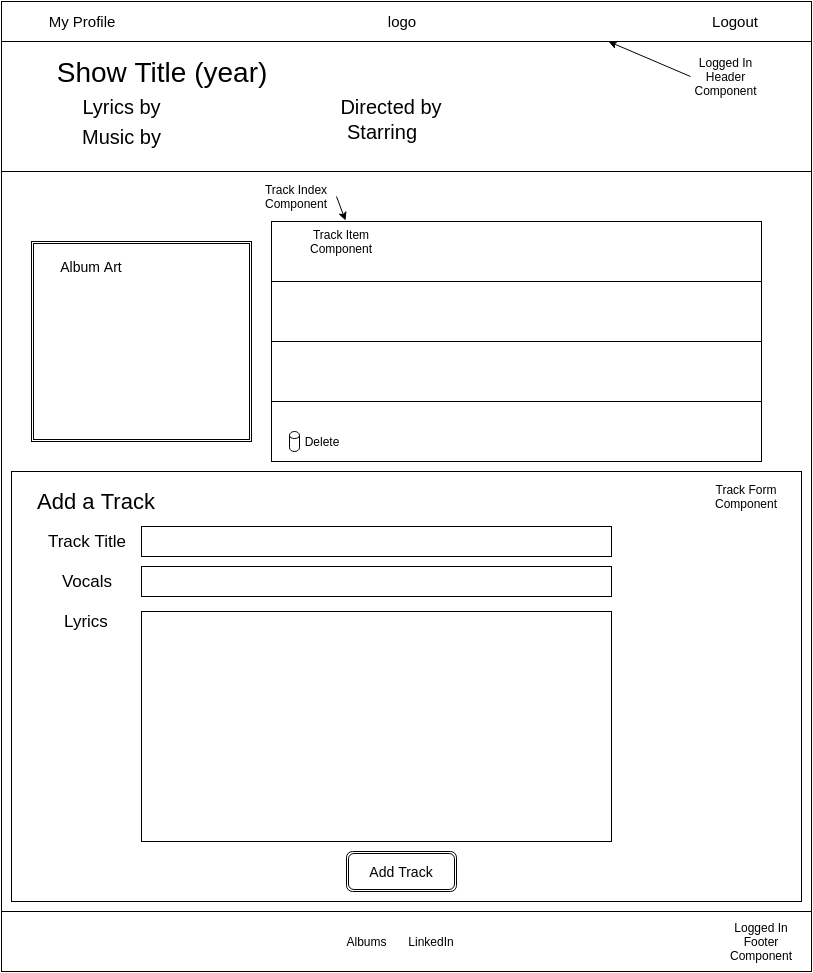

The diagram above was exported from draw.io. Its source (the exported page's mxGraphModel, read from the mxfile embedded in the PNG):
<mxGraphModel dx="811" dy="479" grid="1" gridSize="10" guides="1" tooltips="1" connect="1" arrows="1" fold="1" page="1" pageScale="1" pageWidth="850" pageHeight="1100" background="#ffffff" math="0" shadow="0">
  <root>
    <mxCell id="0" />
    <mxCell id="1" parent="0" />
    <mxCell id="2" value="" style="whiteSpace=wrap;html=1;strokeWidth=1;fontSize=15;" vertex="1" parent="1">
      <mxGeometry x="10" y="10" width="810" height="970" as="geometry" />
    </mxCell>
    <mxCell id="51" value="" style="whiteSpace=wrap;html=1;strokeWidth=1;fontSize=17;" vertex="1" parent="1">
      <mxGeometry x="20" y="480" width="790" height="430" as="geometry" />
    </mxCell>
    <mxCell id="24" value="" style="whiteSpace=wrap;html=1;strokeWidth=1;fontSize=20;" vertex="1" parent="1">
      <mxGeometry x="10" y="50" width="810" height="130" as="geometry" />
    </mxCell>
    <mxCell id="3" value="" style="whiteSpace=wrap;html=1;strokeWidth=1;fontSize=20;" vertex="1" parent="1">
      <mxGeometry x="10" y="10" width="810" height="40" as="geometry" />
    </mxCell>
    <mxCell id="4" value="My Profile" style="text;html=1;strokeColor=none;fillColor=none;align=center;verticalAlign=middle;whiteSpace=wrap;fontSize=15;" vertex="1" parent="1">
      <mxGeometry x="40" y="20" width="100" height="20" as="geometry" />
    </mxCell>
    <mxCell id="5" value="Logout" style="text;html=1;strokeColor=none;fillColor=none;align=center;verticalAlign=middle;whiteSpace=wrap;fontSize=15;" vertex="1" parent="1">
      <mxGeometry x="710" y="20" width="68" height="20" as="geometry" />
    </mxCell>
    <mxCell id="6" value="logo" style="text;html=1;strokeColor=none;fillColor=none;align=center;verticalAlign=middle;whiteSpace=wrap;fontSize=15;" vertex="1" parent="1">
      <mxGeometry x="390" y="20" width="40" height="20" as="geometry" />
    </mxCell>
    <mxCell id="7" value="Show Title (year)" style="text;html=1;strokeColor=none;fillColor=none;align=center;verticalAlign=middle;whiteSpace=wrap;fontSize=28;" vertex="1" parent="1">
      <mxGeometry x="50" y="60" width="240" height="40" as="geometry" />
    </mxCell>
    <mxCell id="8" value="" style="whiteSpace=wrap;html=1;strokeWidth=1;fontSize=28;" vertex="1" parent="1">
      <mxGeometry x="280" y="230" width="490" height="60" as="geometry" />
    </mxCell>
    <mxCell id="9" value="" style="whiteSpace=wrap;html=1;strokeWidth=1;fontSize=28;" vertex="1" parent="1">
      <mxGeometry x="280" y="290" width="490" height="60" as="geometry" />
    </mxCell>
    <mxCell id="10" value="" style="whiteSpace=wrap;html=1;strokeWidth=1;fontSize=28;" vertex="1" parent="1">
      <mxGeometry x="280" y="350" width="490" height="60" as="geometry" />
    </mxCell>
    <mxCell id="11" value="" style="whiteSpace=wrap;html=1;strokeWidth=1;fontSize=28;" vertex="1" parent="1">
      <mxGeometry x="280" y="410" width="490" height="60" as="geometry" />
    </mxCell>
    <mxCell id="12" value="Track Index Component" style="text;html=1;strokeColor=none;fillColor=none;align=center;verticalAlign=middle;whiteSpace=wrap;fontSize=12;" vertex="1" parent="1">
      <mxGeometry x="265" y="190" width="80" height="30" as="geometry" />
    </mxCell>
    <mxCell id="15" value="" style="endArrow=classic;html=1;fontSize=12;entryX=0.152;entryY=-0.017;entryPerimeter=0;exitX=1;exitY=0.5;" edge="1" parent="1" source="12" target="8">
      <mxGeometry width="50" height="50" relative="1" as="geometry">
        <mxPoint x="115" y="220" as="sourcePoint" />
        <mxPoint x="165" y="170" as="targetPoint" />
      </mxGeometry>
    </mxCell>
    <mxCell id="16" value="Track Item Component" style="text;html=1;strokeColor=none;fillColor=none;align=center;verticalAlign=middle;whiteSpace=wrap;fontSize=12;" vertex="1" parent="1">
      <mxGeometry x="305" y="240" width="90" height="20" as="geometry" />
    </mxCell>
    <mxCell id="17" value="" style="whiteSpace=wrap;html=1;strokeWidth=1;fontSize=12;" vertex="1" parent="1">
      <mxGeometry x="10" y="920" width="810" height="60" as="geometry" />
    </mxCell>
    <mxCell id="18" value="Albums" style="text;html=1;strokeColor=none;fillColor=none;align=center;verticalAlign=middle;whiteSpace=wrap;fontSize=12;" vertex="1" parent="1">
      <mxGeometry x="355" y="940" width="40" height="20" as="geometry" />
    </mxCell>
    <mxCell id="22" value="LinkedIn" style="text;html=1;strokeColor=none;fillColor=none;align=center;verticalAlign=middle;whiteSpace=wrap;fontSize=12;" vertex="1" parent="1">
      <mxGeometry x="415" y="940" width="50" height="20" as="geometry" />
    </mxCell>
    <mxCell id="23" value="Lyrics by" style="text;html=1;strokeColor=none;fillColor=none;align=center;verticalAlign=middle;whiteSpace=wrap;fontSize=20;" vertex="1" parent="1">
      <mxGeometry x="73" y="100" width="115" height="30" as="geometry" />
    </mxCell>
    <mxCell id="25" value="Music by" style="text;html=1;strokeColor=none;fillColor=none;align=center;verticalAlign=middle;whiteSpace=wrap;fontSize=20;" vertex="1" parent="1">
      <mxGeometry x="73" y="130" width="115" height="30" as="geometry" />
    </mxCell>
    <mxCell id="27" value="Directed by" style="text;html=1;strokeColor=none;fillColor=none;align=center;verticalAlign=middle;whiteSpace=wrap;fontSize=20;" vertex="1" parent="1">
      <mxGeometry x="340" y="105" width="120" height="20" as="geometry" />
    </mxCell>
    <mxCell id="28" value="Starring" style="text;html=1;strokeColor=none;fillColor=none;align=center;verticalAlign=middle;whiteSpace=wrap;fontSize=20;" vertex="1" parent="1">
      <mxGeometry x="345" y="130" width="90" height="20" as="geometry" />
    </mxCell>
    <mxCell id="31" value="" style="shape=ext;double=1;whiteSpace=wrap;html=1;strokeWidth=1;fontSize=14;" vertex="1" parent="1">
      <mxGeometry x="40" y="250" width="220" height="200" as="geometry" />
    </mxCell>
    <mxCell id="32" value="Album Art" style="text;html=1;strokeColor=none;fillColor=none;align=center;verticalAlign=middle;whiteSpace=wrap;fontSize=14;direction=south;" vertex="1" parent="1">
      <mxGeometry x="60" y="260" width="80" height="30" as="geometry" />
    </mxCell>
    <mxCell id="34" value="Logged In Header Component" style="text;html=1;strokeColor=none;fillColor=none;align=center;verticalAlign=middle;whiteSpace=wrap;fontSize=12;" vertex="1" parent="1">
      <mxGeometry x="699" y="60" width="71" height="50" as="geometry" />
    </mxCell>
    <mxCell id="35" value="" style="endArrow=classic;html=1;fontSize=12;exitX=0;exitY=0.5;entryX=0.75;entryY=1;" edge="1" source="34" parent="1">
      <mxGeometry x="617" y="50" width="50" height="50" as="geometry">
        <mxPoint x="645" y="100" as="sourcePoint" />
        <mxPoint x="617" y="50" as="targetPoint" />
      </mxGeometry>
    </mxCell>
    <mxCell id="36" value="Logged In Footer Component" style="text;html=1;strokeColor=none;fillColor=none;align=center;verticalAlign=middle;whiteSpace=wrap;fontSize=12;" vertex="1" parent="1">
      <mxGeometry x="725" y="925" width="90" height="50" as="geometry" />
    </mxCell>
    <mxCell id="39" value="Add Track" style="shape=ext;double=1;rounded=1;whiteSpace=wrap;html=1;strokeWidth=1;fontSize=14;" vertex="1" parent="1">
      <mxGeometry x="355" y="860" width="110" height="40" as="geometry" />
    </mxCell>
    <mxCell id="40" value="Add a Track" style="text;html=1;strokeColor=none;fillColor=none;align=center;verticalAlign=middle;whiteSpace=wrap;fontSize=22;" vertex="1" parent="1">
      <mxGeometry x="40" y="500" width="130" height="20" as="geometry" />
    </mxCell>
    <mxCell id="41" value="" style="whiteSpace=wrap;html=1;strokeWidth=1;fontSize=22;" vertex="1" parent="1">
      <mxGeometry x="150" y="535" width="470" height="30" as="geometry" />
    </mxCell>
    <mxCell id="42" value="Track Title" style="text;html=1;strokeColor=none;fillColor=none;align=center;verticalAlign=middle;whiteSpace=wrap;fontSize=17;" vertex="1" parent="1">
      <mxGeometry x="50" y="540" width="90" height="20" as="geometry" />
    </mxCell>
    <mxCell id="43" value="" style="whiteSpace=wrap;html=1;strokeWidth=1;fontSize=22;" vertex="1" parent="1">
      <mxGeometry x="150" y="575" width="470" height="30" as="geometry" />
    </mxCell>
    <mxCell id="44" value="Vocals" style="text;html=1;strokeColor=none;fillColor=none;align=center;verticalAlign=middle;whiteSpace=wrap;fontSize=17;" vertex="1" parent="1">
      <mxGeometry x="50" y="580" width="90" height="20" as="geometry" />
    </mxCell>
    <mxCell id="45" value="" style="whiteSpace=wrap;html=1;strokeWidth=1;fontSize=22;" vertex="1" parent="1">
      <mxGeometry x="150" y="620" width="470" height="230" as="geometry" />
    </mxCell>
    <mxCell id="46" value="Lyrics" style="text;html=1;strokeColor=none;fillColor=none;align=center;verticalAlign=middle;whiteSpace=wrap;fontSize=17;" vertex="1" parent="1">
      <mxGeometry x="50" y="620" width="90" height="20" as="geometry" />
    </mxCell>
    <mxCell id="49" value="" style="shape=cylinder;whiteSpace=wrap;html=1;strokeWidth=1;fontSize=12;" vertex="1" parent="1">
      <mxGeometry x="298" y="440" width="10" height="20" as="geometry" />
    </mxCell>
    <mxCell id="50" value="Delete" style="text;html=1;strokeColor=none;fillColor=none;align=center;verticalAlign=middle;whiteSpace=wrap;fontSize=12;" vertex="1" parent="1">
      <mxGeometry x="310" y="440" width="40" height="20" as="geometry" />
    </mxCell>
    <mxCell id="52" value="Track Form Component" style="text;html=1;strokeColor=none;fillColor=none;align=center;verticalAlign=middle;whiteSpace=wrap;fontSize=12;" vertex="1" parent="1">
      <mxGeometry x="710" y="490" width="90" height="30" as="geometry" />
    </mxCell>
  </root>
</mxGraphModel>